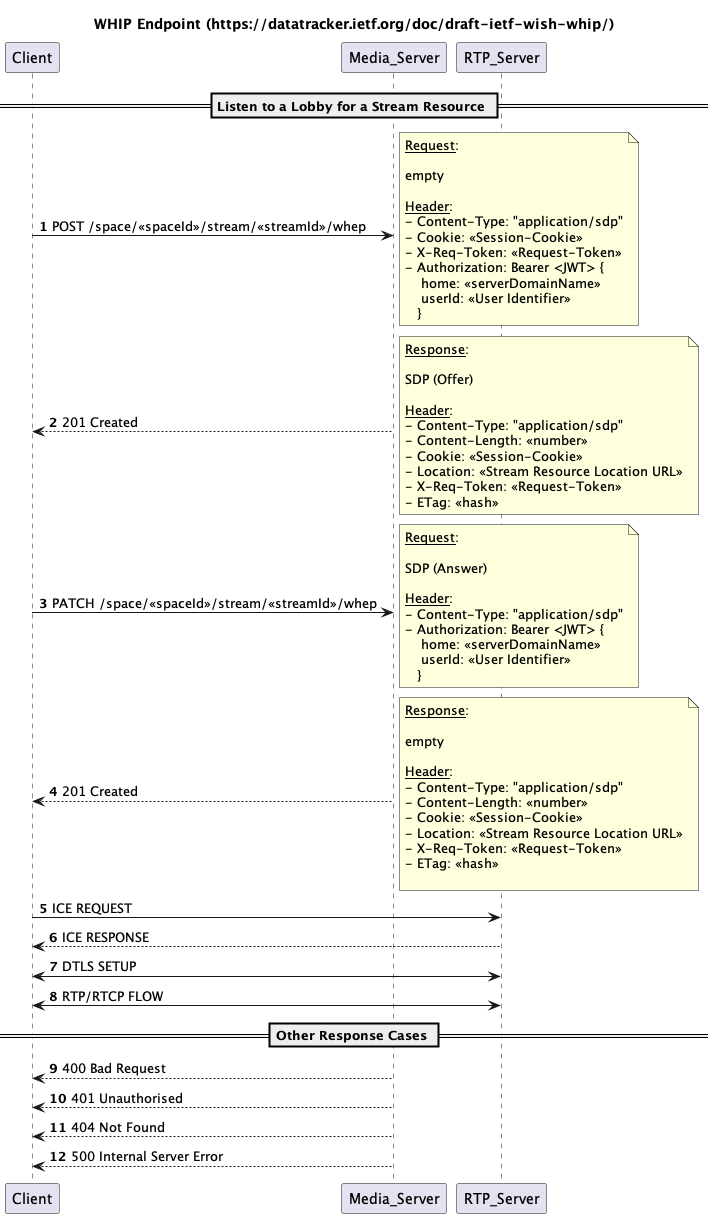

The diagram above was rendered by PlantUML. Its source (embedded in the PNG):
@startuml
'https://plantuml.com/sequence-diagram


title WHIP Endpoint (https://datatracker.ietf.org/doc/draft-ietf-wish-whip/)

autonumber
== Listen to a Lobby for a Stream Resource ==
Client -> Media_Server: POST /space/<<spaceId>>/stream/<<streamId>>/whep
note right
__Request__:

empty

__Header__:
- Content-Type: "application/sdp"
- Cookie: <<Session-Cookie>>
- X-Req-Token: <<Request-Token>>
- Authorization: Bearer <JWT> {
    home: <<serverDomainName>>
    userId: <<User Identifier>>
   }
end note

Client <-- Media_Server: 201 Created
note right
__Response__:

SDP (Offer)

__Header__:
- Content-Type: "application/sdp"
- Content-Length: <<number>>
- Cookie: <<Session-Cookie>>
- Location: <<Stream Resource Location URL>>
- X-Req-Token: <<Request-Token>>
- ETag: <<hash>>
end note

Client -> Media_Server: PATCH /space/<<spaceId>>/stream/<<streamId>>/whep
note right
__Request__:

SDP (Answer)

__Header__:
- Content-Type: "application/sdp"
- Authorization: Bearer <JWT> {
    home: <<serverDomainName>>
    userId: <<User Identifier>>
   }
end note

Client <-- Media_Server: 201 Created
note right
__Response__:

empty

__Header__:
- Content-Type: "application/sdp"
- Content-Length: <<number>>
- Cookie: <<Session-Cookie>>
- Location: <<Stream Resource Location URL>>
- X-Req-Token: <<Request-Token>>
- ETag: <<hash>>

end note

Client -> RTP_Server:  ICE REQUEST
Client <-- RTP_Server: ICE RESPONSE
Client <-> RTP_Server: DTLS SETUP
Client <-> RTP_Server: RTP/RTCP FLOW

== Other Response Cases ==

Client <-- Media_Server: 400 Bad Request
Client <-- Media_Server: 401 Unauthorised
Client <-- Media_Server: 404 Not Found
Client <-- Media_Server: 500 Internal Server Error

@enduml